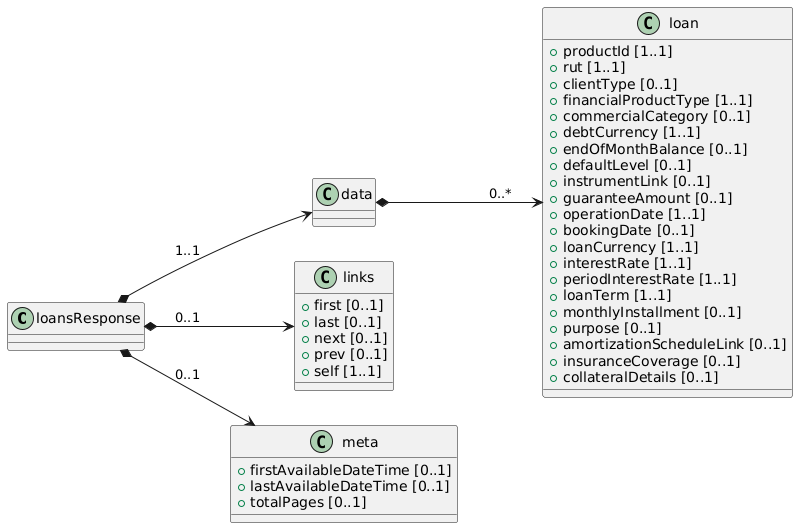

The diagram above was rendered by PlantUML. Its source (embedded in the PNG):
@startuml
left to right direction

class loansResponse {

}

class data {

}

class loan {
 + productId [1..1]
 + rut [1..1]
 + clientType [0..1]
 + financialProductType [1..1]
 + commercialCategory [0..1]
 + debtCurrency [1..1]
 + endOfMonthBalance [0..1]
 + defaultLevel [0..1]
 + instrumentLink [0..1]
 + guaranteeAmount [0..1]
 + operationDate [1..1]
 + bookingDate [0..1]
 + loanCurrency [1..1]
 + interestRate [1..1]
 + periodInterestRate [1..1]
 + loanTerm [1..1]
 + monthlyInstallment [0..1]
 + purpose [0..1]
 + amortizationScheduleLink [0..1]
 + insuranceCoverage [0..1]
 + collateralDetails [0..1]
}

class links {
 + first [0..1]
 + last [0..1]
 + next [0..1]
 + prev [0..1]
 + self [1..1]
}

class meta {
 + firstAvailableDateTime [0..1]
 + lastAvailableDateTime [0..1]
 + totalPages [0..1]
}

' Relaciones

loansResponse *--> data: "1..1"
data *--> loan: "0..*"
loansResponse *--> links : "0..1"
loansResponse *--> meta : "0..1"
@enduml